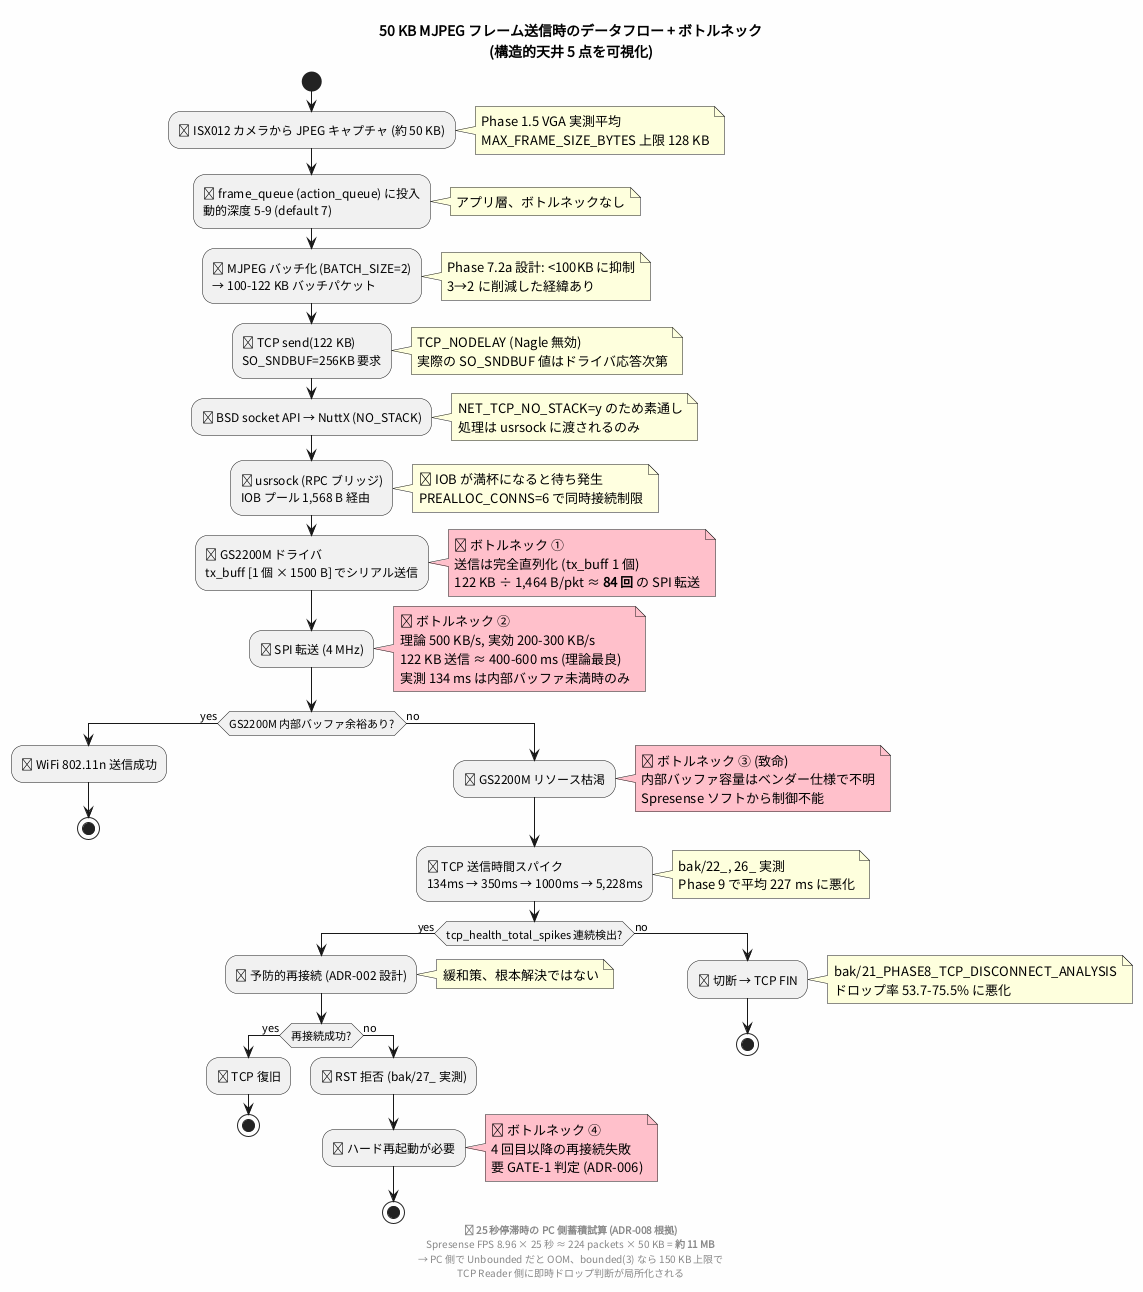

The diagram above was rendered by PlantUML. Its source (embedded in the PNG):
@startuml spresense_tcp_dataflow_bottleneck
skinparam defaultFontName "Noto Sans CJK JP"
skinparam backgroundColor #FEFEFE

title 50 KB MJPEG フレーム送信時のデータフロー + ボトルネック\n(構造的天井 5 点を可視化)

start

:📷 ISX012 カメラから JPEG キャプチャ (約 50 KB);
note right
  Phase 1.5 VGA 実測平均
  MAX_FRAME_SIZE_BYTES 上限 128 KB
end note

:🟢 frame_queue (action_queue) に投入\n動的深度 5-9 (default 7);
note right: アプリ層、ボトルネックなし

:🟢 MJPEG バッチ化 (BATCH_SIZE=2)\n→ 100-122 KB バッチパケット;
note right
  Phase 7.2a 設計: <100KB に抑制
  3→2 に削減した経緯あり
end note

:🟢 TCP send(122 KB)\nSO_SNDBUF=256KB 要求;
note right
  TCP_NODELAY (Nagle 無効)
  実際の SO_SNDBUF 値はドライバ応答次第
end note

:🟡 BSD socket API → NuttX (NO_STACK);
note right
  NET_TCP_NO_STACK=y のため素通し
  処理は usrsock に渡されるのみ
end note

:🟡 usrsock (RPC ブリッジ)\nIOB プール 1,568 B 経由;
note right #LightYellow
  🟡 IOB が満杯になると待ち発生
  PREALLOC_CONNS=6 で同時接続制限
end note

:🔴 GS2200M ドライバ\ntx_buff [1 個 × 1500 B] でシリアル送信;
note right #Pink
  🔴 ボトルネック ①
  送信は完全直列化 (tx_buff 1 個)
  122 KB ÷ 1,464 B/pkt ≈ **84 回** の SPI 転送
end note

:🔴 SPI 転送 (4 MHz);
note right #Pink
  🔴 ボトルネック ②
  理論 500 KB/s, 実効 200-300 KB/s
  122 KB 送信 ≈ 400-600 ms (理論最良)
  実測 134 ms は内部バッファ未満時のみ
end note

if (GS2200M 内部バッファ余裕あり?) then (yes)
  :🟢 WiFi 802.11n 送信成功;
  stop
else (no)
  :🔴 GS2200M リソース枯渇;
  note right #Pink
    🔴 ボトルネック ③ (致命)
    内部バッファ容量はベンダー仕様で不明
    Spresense ソフトから制御不能
  end note

  :🔴 TCP 送信時間スパイク\n134ms → 350ms → 1000ms → 5,228ms;
  note right
    bak/22_, 26_ 実測
    Phase 9 で平均 227 ms に悪化
  end note

  if (tcp_health_total_spikes 連続検出?) then (yes)
    :🟡 予防的再接続 (ADR-002 設計);
    note right: 緩和策、根本解決ではない

    if (再接続成功?) then (yes)
      :🟡 TCP 復旧;
      stop
    else (no)
      :🔴 RST 拒否 (bak/27_ 実測);
      :🔴 ハード再起動が必要;
      note right #Pink
        🔴 ボトルネック ④
        4 回目以降の再接続失敗
        要 GATE-1 判定 (ADR-006)
      end note
      stop
    endif
  else (no)
    :🔴 切断 → TCP FIN;
    note right
      bak/21_PHASE8_TCP_DISCONNECT_ANALYSIS
      ドロップ率 53.7-75.5% に悪化
    end note
    stop
  endif
endif

footer
  **🧮 25 秒停滞時の PC 側蓄積試算 (ADR-008 根拠)**
  Spresense FPS 8.96 × 25 秒 ≈ 224 packets × 50 KB = **約 11 MB**
  → PC 側で Unbounded だと OOM、bounded(3) なら 150 KB 上限で
    TCP Reader 側に即時ドロップ判断が局所化される
end footer

@enduml